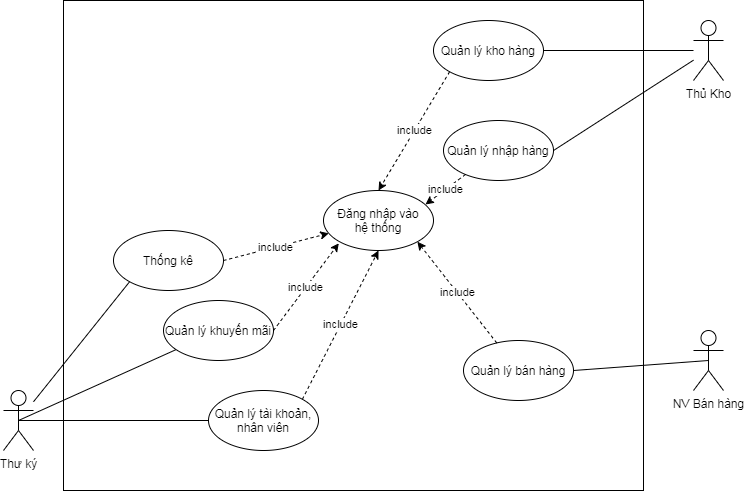

The diagram above was exported from draw.io. Its source (the exported page's mxGraphModel, read from the mxfile embedded in the PNG):
<mxGraphModel dx="1108" dy="511" grid="1" gridSize="10" guides="1" tooltips="1" connect="1" arrows="1" fold="1" page="1" pageScale="1" pageWidth="850" pageHeight="1100" math="0" shadow="0">
  <root>
    <mxCell id="0" />
    <mxCell id="1" parent="0" />
    <mxCell id="RhDcje0UBBqH9UnoFQN_-15" value="" style="rounded=0;whiteSpace=wrap;html=1;fillColor=none;" parent="1" vertex="1">
      <mxGeometry x="280" y="60" width="580" height="490" as="geometry" />
    </mxCell>
    <mxCell id="RhDcje0UBBqH9UnoFQN_-2" value="Thư ký" style="shape=umlActor;verticalLabelPosition=bottom;verticalAlign=top;html=1;outlineConnect=0;" parent="1" vertex="1">
      <mxGeometry x="220" y="450" width="30" height="60" as="geometry" />
    </mxCell>
    <mxCell id="RhDcje0UBBqH9UnoFQN_-4" value="Thủ Kho" style="shape=umlActor;verticalLabelPosition=bottom;verticalAlign=top;html=1;outlineConnect=0;" parent="1" vertex="1">
      <mxGeometry x="910" y="80" width="30" height="60" as="geometry" />
    </mxCell>
    <mxCell id="RhDcje0UBBqH9UnoFQN_-7" value="NV Bán hàng" style="shape=umlActor;verticalLabelPosition=bottom;verticalAlign=top;html=1;outlineConnect=0;" parent="1" vertex="1">
      <mxGeometry x="910" y="390" width="30" height="60" as="geometry" />
    </mxCell>
    <mxCell id="RhDcje0UBBqH9UnoFQN_-9" value="Đăng nhập vào&lt;br&gt;hệ thống" style="ellipse;whiteSpace=wrap;html=1;" parent="1" vertex="1">
      <mxGeometry x="540" y="250" width="110" height="60" as="geometry" />
    </mxCell>
    <mxCell id="xqI32UJH7sUBJLh1wx2r-2" value="Quản lý kho hàng" style="ellipse;whiteSpace=wrap;html=1;" vertex="1" parent="1">
      <mxGeometry x="650" y="80" width="110" height="60" as="geometry" />
    </mxCell>
    <mxCell id="xqI32UJH7sUBJLh1wx2r-3" value="" style="endArrow=none;html=1;entryX=1;entryY=0.5;entryDx=0;entryDy=0;" edge="1" parent="1" source="RhDcje0UBBqH9UnoFQN_-4" target="xqI32UJH7sUBJLh1wx2r-2">
      <mxGeometry width="50" height="50" relative="1" as="geometry">
        <mxPoint x="400" y="300" as="sourcePoint" />
        <mxPoint x="450" y="250" as="targetPoint" />
      </mxGeometry>
    </mxCell>
    <mxCell id="xqI32UJH7sUBJLh1wx2r-4" value="Quản lý bán hàng" style="ellipse;whiteSpace=wrap;html=1;" vertex="1" parent="1">
      <mxGeometry x="680" y="400" width="110" height="60" as="geometry" />
    </mxCell>
    <mxCell id="xqI32UJH7sUBJLh1wx2r-5" value="" style="endArrow=none;html=1;exitX=0.5;exitY=0.5;exitDx=0;exitDy=0;exitPerimeter=0;entryX=1;entryY=0.5;entryDx=0;entryDy=0;" edge="1" parent="1" source="RhDcje0UBBqH9UnoFQN_-7" target="xqI32UJH7sUBJLh1wx2r-4">
      <mxGeometry width="50" height="50" relative="1" as="geometry">
        <mxPoint x="400" y="400" as="sourcePoint" />
        <mxPoint x="450" y="350" as="targetPoint" />
      </mxGeometry>
    </mxCell>
    <mxCell id="xqI32UJH7sUBJLh1wx2r-6" value="Quản lý khuyến mãi" style="ellipse;whiteSpace=wrap;html=1;" vertex="1" parent="1">
      <mxGeometry x="380" y="360" width="110" height="60" as="geometry" />
    </mxCell>
    <mxCell id="xqI32UJH7sUBJLh1wx2r-7" value="Quản lý tài khoản, nhân viên" style="ellipse;whiteSpace=wrap;html=1;" vertex="1" parent="1">
      <mxGeometry x="425" y="450" width="110" height="60" as="geometry" />
    </mxCell>
    <mxCell id="xqI32UJH7sUBJLh1wx2r-8" value="Thống kê" style="ellipse;whiteSpace=wrap;html=1;" vertex="1" parent="1">
      <mxGeometry x="330" y="290" width="110" height="60" as="geometry" />
    </mxCell>
    <mxCell id="xqI32UJH7sUBJLh1wx2r-9" value="Quản lý nhập hàng" style="ellipse;whiteSpace=wrap;html=1;" vertex="1" parent="1">
      <mxGeometry x="660" y="180" width="110" height="60" as="geometry" />
    </mxCell>
    <mxCell id="xqI32UJH7sUBJLh1wx2r-10" value="" style="endArrow=none;html=1;exitX=1;exitY=0.5;exitDx=0;exitDy=0;" edge="1" parent="1" source="xqI32UJH7sUBJLh1wx2r-9" target="RhDcje0UBBqH9UnoFQN_-4">
      <mxGeometry width="50" height="50" relative="1" as="geometry">
        <mxPoint x="400" y="290" as="sourcePoint" />
        <mxPoint x="450" y="240" as="targetPoint" />
      </mxGeometry>
    </mxCell>
    <mxCell id="xqI32UJH7sUBJLh1wx2r-11" value="" style="endArrow=none;html=1;exitX=0;exitY=1;exitDx=0;exitDy=0;" edge="1" parent="1" source="xqI32UJH7sUBJLh1wx2r-8" target="RhDcje0UBBqH9UnoFQN_-2">
      <mxGeometry width="50" height="50" relative="1" as="geometry">
        <mxPoint x="400" y="390" as="sourcePoint" />
        <mxPoint x="450" y="340" as="targetPoint" />
      </mxGeometry>
    </mxCell>
    <mxCell id="xqI32UJH7sUBJLh1wx2r-12" value="" style="endArrow=none;html=1;entryX=0.5;entryY=0.5;entryDx=0;entryDy=0;entryPerimeter=0;" edge="1" parent="1" source="xqI32UJH7sUBJLh1wx2r-6" target="RhDcje0UBBqH9UnoFQN_-2">
      <mxGeometry width="50" height="50" relative="1" as="geometry">
        <mxPoint x="356.1091270347474" y="351.2132034355923" as="sourcePoint" />
        <mxPoint x="260" y="471.2634478910534" as="targetPoint" />
      </mxGeometry>
    </mxCell>
    <mxCell id="xqI32UJH7sUBJLh1wx2r-13" value="" style="endArrow=none;html=1;entryX=0.5;entryY=0.5;entryDx=0;entryDy=0;entryPerimeter=0;exitX=0;exitY=0.5;exitDx=0;exitDy=0;" edge="1" parent="1" source="xqI32UJH7sUBJLh1wx2r-7" target="RhDcje0UBBqH9UnoFQN_-2">
      <mxGeometry width="50" height="50" relative="1" as="geometry">
        <mxPoint x="402.5744696802958" y="419.0914886438668" as="sourcePoint" />
        <mxPoint x="245" y="490" as="targetPoint" />
      </mxGeometry>
    </mxCell>
    <mxCell id="xqI32UJH7sUBJLh1wx2r-16" value="include" style="endArrow=classic;html=1;dashed=1;exitX=1;exitY=0.5;exitDx=0;exitDy=0;" edge="1" parent="1" source="xqI32UJH7sUBJLh1wx2r-8" target="RhDcje0UBBqH9UnoFQN_-9">
      <mxGeometry width="50" height="50" relative="1" as="geometry">
        <mxPoint x="385" y="190" as="sourcePoint" />
        <mxPoint x="465" y="230" as="targetPoint" />
      </mxGeometry>
    </mxCell>
    <mxCell id="xqI32UJH7sUBJLh1wx2r-17" value="include" style="endArrow=classic;html=1;dashed=1;exitX=1;exitY=0.5;exitDx=0;exitDy=0;" edge="1" parent="1" source="xqI32UJH7sUBJLh1wx2r-6">
      <mxGeometry width="50" height="50" relative="1" as="geometry">
        <mxPoint x="450" y="330" as="sourcePoint" />
        <mxPoint x="555.283538945702" y="302.8300544656254" as="targetPoint" />
      </mxGeometry>
    </mxCell>
    <mxCell id="xqI32UJH7sUBJLh1wx2r-18" value="include" style="endArrow=classic;html=1;dashed=1;exitX=1;exitY=0;exitDx=0;exitDy=0;entryX=0.5;entryY=1;entryDx=0;entryDy=0;" edge="1" parent="1" source="xqI32UJH7sUBJLh1wx2r-7" target="RhDcje0UBBqH9UnoFQN_-9">
      <mxGeometry width="50" height="50" relative="1" as="geometry">
        <mxPoint x="460" y="340" as="sourcePoint" />
        <mxPoint x="565.283538945702" y="312.8300544656254" as="targetPoint" />
      </mxGeometry>
    </mxCell>
    <mxCell id="xqI32UJH7sUBJLh1wx2r-19" value="include" style="endArrow=classic;html=1;dashed=1;entryX=1;entryY=1;entryDx=0;entryDy=0;" edge="1" parent="1" source="xqI32UJH7sUBJLh1wx2r-4" target="RhDcje0UBBqH9UnoFQN_-9">
      <mxGeometry width="50" height="50" relative="1" as="geometry">
        <mxPoint x="528.8908729652599" y="468.78679656440363" as="sourcePoint" />
        <mxPoint x="605" y="320" as="targetPoint" />
      </mxGeometry>
    </mxCell>
    <mxCell id="xqI32UJH7sUBJLh1wx2r-20" value="include" style="endArrow=classic;html=1;dashed=1;entryX=0.927;entryY=0.233;entryDx=0;entryDy=0;entryPerimeter=0;" edge="1" parent="1" source="xqI32UJH7sUBJLh1wx2r-9" target="RhDcje0UBBqH9UnoFQN_-9">
      <mxGeometry width="50" height="50" relative="1" as="geometry">
        <mxPoint x="723.2565173989653" y="412.44390323829293" as="sourcePoint" />
        <mxPoint x="643.8908729652599" y="311.21320343559626" as="targetPoint" />
      </mxGeometry>
    </mxCell>
    <mxCell id="xqI32UJH7sUBJLh1wx2r-21" value="include" style="endArrow=classic;html=1;dashed=1;entryX=0.5;entryY=0;entryDx=0;entryDy=0;exitX=0;exitY=1;exitDx=0;exitDy=0;" edge="1" parent="1" source="xqI32UJH7sUBJLh1wx2r-2" target="RhDcje0UBBqH9UnoFQN_-9">
      <mxGeometry width="50" height="50" relative="1" as="geometry">
        <mxPoint x="691.963807124039" y="243.98518112912234" as="sourcePoint" />
        <mxPoint x="651.97" y="273.98" as="targetPoint" />
      </mxGeometry>
    </mxCell>
  </root>
</mxGraphModel>